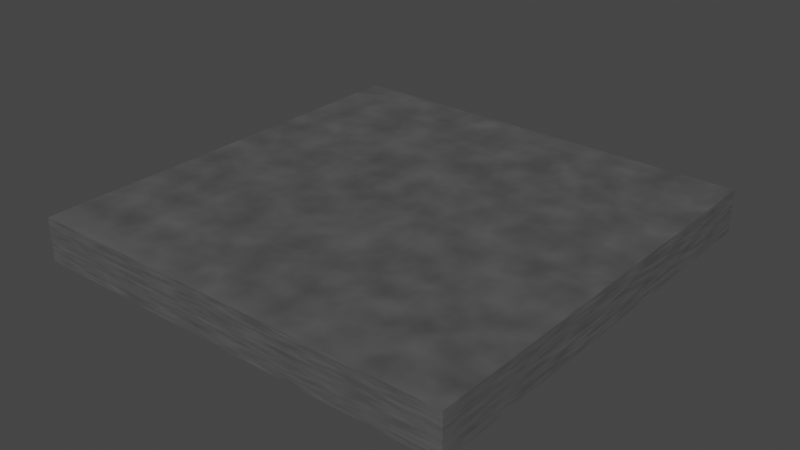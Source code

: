 # Source: CementWallB.blend  (saved by Blender 3.4.6; exported with 4.5.12 LTS)
import bpy
from mathutils import Matrix  # noqa: F401  (used for matrix-valued properties, if any)

bpy.ops.wm.read_factory_settings(use_empty=True)
scene = bpy.context.scene
scene.name = 'Scene'

# ---- collections
col_collection = bpy.data.collections.new('Collection'); scene.collection.children.link(col_collection)

# ---- images (referenced by path relative to the original .blend; pixels are not part of the script)
import os
ASSET_DIR = os.environ.get("B2B_ASSET_DIR", "")  # directory of the original .blend (textures are referenced by path, not embedded)
HERE = os.path.dirname(os.path.abspath(__file__))  # packed textures are extracted next to this script under _unpacked/

def load_image(name, relpath, width, height, colorspace="sRGB"):
    """Load a texture the original file referenced (path relative to the .blend, or extracted next to this script)."""
    p = next((c for c in (os.path.join(HERE, relpath), os.path.join(ASSET_DIR, relpath)) if relpath and os.path.exists(c)), "")
    if p:
        img = bpy.data.images.load(p, check_existing=True)
        img.name = name
    else:  # same state as the original file: an image datablock whose file is absent (Cycles renders it pink)
        img = bpy.data.images.new(name, width, height)
        img.source = "FILE"
        img.filepath = "//" + (relpath or name)
    img.colorspace_settings.name = colorspace
    return img
img_body_base_color = load_image('Body Base Color', '_unpacked/Body_Base_Color.17abd704.png', 1024, 1024, 'sRGB')

# ---- materials (node trees are filled in below, after node groups)
mat_body = bpy.data.materials.new('Body')
mat_body.use_transparent_shadow = False

# ---- material node trees
mat_body.use_nodes = True; mat_body.node_tree.nodes.clear()
_N = mat_body.node_tree.nodes; _L = mat_body.node_tree.links
n0 = _N.new('ShaderNodeBsdfPrincipled'); n0.name = 'Principled BSDF'; n0.location = (10, 300)
n0.distribution = 'GGX'
n0.subsurface_method = 'RANDOM_WALK_SKIN'
n0.inputs[3].default_value = 1.45
n0.inputs[27].default_value = (0.0, 0.0, 0.0, 1.0)
n0.inputs[28].default_value = 1.0
n1 = _N.new('ShaderNodeOutputMaterial'); n1.name = 'Material Output'; n1.location = (300, 300)
n2 = _N.new('ShaderNodeTexImage'); n2.name = 'Image Texture'; n2.location = (-280, 280)
n2.image = img_body_base_color
_L.new(n0.outputs[0], n1.inputs[0])
_L.new(n2.outputs[0], n0.inputs[0])
n1.is_active_output = True

# ---- world
world_world = bpy.data.worlds.new('World'); scene.world = world_world
world_world.use_nodes = True; world_world.node_tree.nodes.clear()
_N = world_world.node_tree.nodes; _L = world_world.node_tree.links
n0 = _N.new('ShaderNodeOutputWorld'); n0.name = 'World Output'; n0.location = (300, 300)
n1 = _N.new('ShaderNodeBackground'); n1.name = 'Background'; n1.location = (10, 300)
n1.inputs[0].default_value = (0.05088, 0.05088, 0.05088, 1.0)
_L.new(n1.outputs[0], n0.inputs[0])
n0.is_active_output = True
world_world.color = (0.05088, 0.05088, 0.05088)
world_world.use_sun_shadow = False
world_world.sun_shadow_jitter_overblur = 0.0

# ---- meshes
me_cube_041 = bpy.data.meshes.new('Cube.041')
me_cube_041.from_pydata([(-1.0, -1.0, -1.0), (-1.0, -1.0, 1.0), (-1.0, 1.0, -1.0), (-1.0, 1.0, 1.0), (1.0, -1.0, -1.0), (1.0, -1.0, 1.0), (1.0, 1.0, -1.0), (1.0, 1.0, 1.0)], [], [(0, 1, 3, 2), (2, 3, 7, 6), (6, 7, 5, 4), (4, 5, 1, 0), (2, 6, 4, 0), (7, 3, 1, 5)])
_uv = me_cube_041.uv_layers.new(name='UVMap')
_uv.uv.foreach_set('vector', [0.375, 0.0, 0.625, 0.0, 0.625, 0.25, 0.375, 0.25, 0.375, 0.25, 0.625, 0.25, 0.625, 0.5, 0.375, 0.5, 0.375, 0.5, 0.625, 0.5, 0.625, 0.75, 0.375, 0.75, 0.375, 0.75, 0.625, 0.75, 0.625, 1.0, 0.375, 1.0, 0.125, 0.5, 0.375, 0.5, 0.375, 0.75, 0.125, 0.75, 0.625, 0.5, 0.875, 0.5, 0.875, 0.75, 0.625, 0.75])
me_cube_041.materials.append(mat_body)
me_cube_041.update()

# ---- objects
ob_body = bpy.data.objects.new('Body', me_cube_041)

# ---- transforms, parenting, visibility, modifiers, constraints
ob_body.location = (0.0, 0.0, 0.0)
ob_body.scale = (1.0, 1.0, 0.1)
_m = ob_body.modifiers.new('Displace', 'DISPLACE')
_m.strength = 0.0

# ---- collection membership
col_collection.objects.link(ob_body)

# ---- scene / render settings (as saved in the file)
scene.frame_start = 1; scene.frame_end = 250; scene.frame_set(1)
scene.render.engine = 'BLENDER_EEVEE_NEXT'
scene.cycles.sampling_pattern = 'TABULATED_SOBOL'
scene.cycles.use_light_tree = False
scene.view_settings.view_transform = 'Filmic'
bpy.context.view_layer.update()

# ---- added for rendering (the .blend has no active camera and no usable light): camera, sun
cam_auto = bpy.data.cameras.new('AutoCamera')
cam_auto.lens = 50.0
cam_auto.sensor_width = 36.0
cam_auto.clip_end = 1000.0
ob_auto_camera = bpy.data.objects.new('AutoCamera', cam_auto)
scene.collection.objects.link(ob_auto_camera)
ob_auto_camera.location = (2.62346, -3.14816, 2.09877)
ob_auto_camera.rotation_euler = (1.09748, -7.21219e-08, 0.694738)
scene.camera = ob_auto_camera
light_auto_sun = bpy.data.lights.new('AutoSun', 'SUN')
light_auto_sun.energy = 3.0
light_auto_sun.angle = 0.0523599
ob_auto_sun = bpy.data.objects.new('AutoSun', light_auto_sun)
scene.collection.objects.link(ob_auto_sun)
ob_auto_sun.rotation_euler = (0.872665, 0.174533, 0.523599)
bpy.context.view_layer.update()
